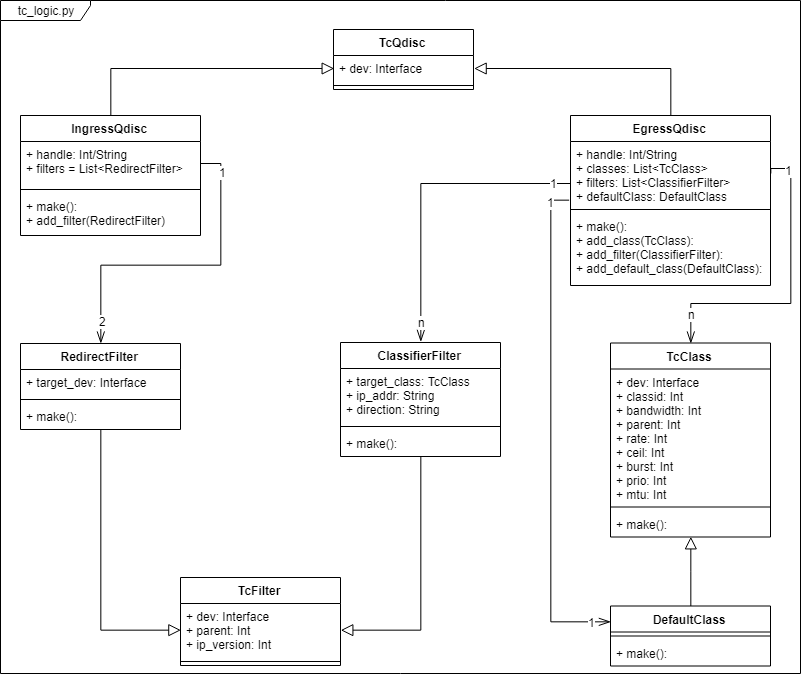

The diagram above was exported from draw.io. Its source (the exported page's mxGraphModel, read from the mxfile embedded in the PNG):
<mxGraphModel dx="1683" dy="835" grid="1" gridSize="10" guides="1" tooltips="1" connect="1" arrows="1" fold="1" page="1" pageScale="1" pageWidth="819" pageHeight="690" math="0" shadow="0">
  <root>
    <mxCell id="0" />
    <mxCell id="1" parent="0" />
    <mxCell id="2" value="tc_logic.py" style="shape=umlFrame;whiteSpace=wrap;html=1;width=90;height=20;" vertex="1" parent="1">
      <mxGeometry x="10" y="7" width="800" height="673" as="geometry" />
    </mxCell>
    <mxCell id="3" value="TcQdisc" style="swimlane;fontStyle=1;align=center;verticalAlign=top;childLayout=stackLayout;horizontal=1;startSize=26;horizontalStack=0;resizeParent=1;resizeParentMax=0;resizeLast=0;collapsible=1;marginBottom=0;" vertex="1" parent="1">
      <mxGeometry x="343" y="36" width="140" height="60" as="geometry" />
    </mxCell>
    <mxCell id="4" value="+ dev: Interface" style="text;strokeColor=none;fillColor=none;align=left;verticalAlign=top;spacingLeft=4;spacingRight=4;overflow=hidden;rotatable=0;points=[[0,0.5],[1,0.5]];portConstraint=eastwest;" vertex="1" parent="3">
      <mxGeometry y="26" width="140" height="26" as="geometry" />
    </mxCell>
    <mxCell id="5" value="" style="line;strokeWidth=1;fillColor=none;align=left;verticalAlign=middle;spacingTop=-1;spacingLeft=3;spacingRight=3;rotatable=0;labelPosition=right;points=[];portConstraint=eastwest;" vertex="1" parent="3">
      <mxGeometry y="52" width="140" height="8" as="geometry" />
    </mxCell>
    <mxCell id="6" style="edgeStyle=orthogonalEdgeStyle;rounded=0;orthogonalLoop=1;jettySize=auto;html=1;exitX=0.5;exitY=0;exitDx=0;exitDy=0;entryX=0;entryY=0.5;entryDx=0;entryDy=0;endArrow=block;endFill=0;endSize=10;" edge="1" source="7" target="4" parent="1">
      <mxGeometry relative="1" as="geometry" />
    </mxCell>
    <mxCell id="7" value="IngressQdisc" style="swimlane;fontStyle=1;align=center;verticalAlign=top;childLayout=stackLayout;horizontal=1;startSize=26;horizontalStack=0;resizeParent=1;resizeParentMax=0;resizeLast=0;collapsible=1;marginBottom=0;" vertex="1" parent="1">
      <mxGeometry x="30" y="122" width="180" height="120" as="geometry" />
    </mxCell>
    <mxCell id="8" value="+ handle: Int/String&#10;+ filters = List&lt;RedirectFilter&gt;&#10;" style="text;strokeColor=none;fillColor=none;align=left;verticalAlign=top;spacingLeft=4;spacingRight=4;overflow=hidden;rotatable=0;points=[[0,0.5],[1,0.5]];portConstraint=eastwest;" vertex="1" parent="7">
      <mxGeometry y="26" width="180" height="44" as="geometry" />
    </mxCell>
    <mxCell id="9" value="" style="line;strokeWidth=1;fillColor=none;align=left;verticalAlign=middle;spacingTop=-1;spacingLeft=3;spacingRight=3;rotatable=0;labelPosition=right;points=[];portConstraint=eastwest;" vertex="1" parent="7">
      <mxGeometry y="70" width="180" height="8" as="geometry" />
    </mxCell>
    <mxCell id="10" value="+ make(): &#10;+ add_filter(RedirectFilter)&#10;" style="text;strokeColor=none;fillColor=none;align=left;verticalAlign=top;spacingLeft=4;spacingRight=4;overflow=hidden;rotatable=0;points=[[0,0.5],[1,0.5]];portConstraint=eastwest;" vertex="1" parent="7">
      <mxGeometry y="78" width="180" height="42" as="geometry" />
    </mxCell>
    <mxCell id="11" style="edgeStyle=orthogonalEdgeStyle;rounded=0;orthogonalLoop=1;jettySize=auto;html=1;exitX=0.5;exitY=0;exitDx=0;exitDy=0;entryX=1;entryY=0.5;entryDx=0;entryDy=0;endArrow=block;endFill=0;strokeWidth=1;endSize=10;" edge="1" source="12" target="4" parent="1">
      <mxGeometry relative="1" as="geometry" />
    </mxCell>
    <mxCell id="12" value="EgressQdisc" style="swimlane;fontStyle=1;align=center;verticalAlign=top;childLayout=stackLayout;horizontal=1;startSize=26;horizontalStack=0;resizeParent=1;resizeParentMax=0;resizeLast=0;collapsible=1;marginBottom=0;" vertex="1" parent="1">
      <mxGeometry x="580" y="122" width="200" height="170" as="geometry" />
    </mxCell>
    <mxCell id="13" value="+ handle: Int/String&#10;+ classes: List&lt;TcClass&gt;&#10;+ filters: List&lt;ClassifierFilter&gt;&#10;+ defaultClass: DefaultClass" style="text;strokeColor=none;fillColor=none;align=left;verticalAlign=top;spacingLeft=4;spacingRight=4;overflow=hidden;rotatable=0;points=[[0,0.5],[1,0.5]];portConstraint=eastwest;" vertex="1" parent="12">
      <mxGeometry y="26" width="200" height="64" as="geometry" />
    </mxCell>
    <mxCell id="14" value="" style="line;strokeWidth=1;fillColor=none;align=left;verticalAlign=middle;spacingTop=-1;spacingLeft=3;spacingRight=3;rotatable=0;labelPosition=right;points=[];portConstraint=eastwest;" vertex="1" parent="12">
      <mxGeometry y="90" width="200" height="8" as="geometry" />
    </mxCell>
    <mxCell id="15" value="+ make(): &#10;+ add_class(TcClass):&#10;+ add_filter(ClassifierFilter):&#10;+ add_default_class(DefaultClass):&#10;" style="text;strokeColor=none;fillColor=none;align=left;verticalAlign=top;spacingLeft=4;spacingRight=4;overflow=hidden;rotatable=0;points=[[0,0.5],[1,0.5]];portConstraint=eastwest;" vertex="1" parent="12">
      <mxGeometry y="98" width="200" height="72" as="geometry" />
    </mxCell>
    <mxCell id="16" value="TcClass" style="swimlane;fontStyle=1;align=center;verticalAlign=top;childLayout=stackLayout;horizontal=1;startSize=26;horizontalStack=0;resizeParent=1;resizeParentMax=0;resizeLast=0;collapsible=1;marginBottom=0;" vertex="1" parent="1">
      <mxGeometry x="620" y="349.5" width="160" height="194" as="geometry" />
    </mxCell>
    <mxCell id="17" value="+ dev: Interface&#10;+ classid: Int&#10;+ bandwidth: Int&#10;+ parent: Int&#10;+ rate: Int&#10;+ ceil: Int&#10;+ burst: Int&#10;+ prio: Int&#10;+ mtu: Int&#10;" style="text;strokeColor=none;fillColor=none;align=left;verticalAlign=top;spacingLeft=4;spacingRight=4;overflow=hidden;rotatable=0;points=[[0,0.5],[1,0.5]];portConstraint=eastwest;" vertex="1" parent="16">
      <mxGeometry y="26" width="160" height="134" as="geometry" />
    </mxCell>
    <mxCell id="18" value="" style="line;strokeWidth=1;fillColor=none;align=left;verticalAlign=middle;spacingTop=-1;spacingLeft=3;spacingRight=3;rotatable=0;labelPosition=right;points=[];portConstraint=eastwest;" vertex="1" parent="16">
      <mxGeometry y="160" width="160" height="8" as="geometry" />
    </mxCell>
    <mxCell id="19" value="+ make(): " style="text;strokeColor=none;fillColor=none;align=left;verticalAlign=top;spacingLeft=4;spacingRight=4;overflow=hidden;rotatable=0;points=[[0,0.5],[1,0.5]];portConstraint=eastwest;" vertex="1" parent="16">
      <mxGeometry y="168" width="160" height="26" as="geometry" />
    </mxCell>
    <mxCell id="20" style="edgeStyle=orthogonalEdgeStyle;rounded=0;orthogonalLoop=1;jettySize=auto;html=1;entryX=0.501;entryY=0.977;entryDx=0;entryDy=0;entryPerimeter=0;endArrow=block;endFill=0;endSize=10;strokeWidth=1;" edge="1" source="21" target="19" parent="1">
      <mxGeometry relative="1" as="geometry" />
    </mxCell>
    <mxCell id="21" value="DefaultClass" style="swimlane;fontStyle=1;align=center;verticalAlign=top;childLayout=stackLayout;horizontal=1;startSize=26;horizontalStack=0;resizeParent=1;resizeParentMax=0;resizeLast=0;collapsible=1;marginBottom=0;" vertex="1" parent="1">
      <mxGeometry x="620" y="612.5" width="160" height="60" as="geometry" />
    </mxCell>
    <mxCell id="22" value="" style="line;strokeWidth=1;fillColor=none;align=left;verticalAlign=middle;spacingTop=-1;spacingLeft=3;spacingRight=3;rotatable=0;labelPosition=right;points=[];portConstraint=eastwest;" vertex="1" parent="21">
      <mxGeometry y="26" width="160" height="8" as="geometry" />
    </mxCell>
    <mxCell id="23" value="+ make(): " style="text;strokeColor=none;fillColor=none;align=left;verticalAlign=top;spacingLeft=4;spacingRight=4;overflow=hidden;rotatable=0;points=[[0,0.5],[1,0.5]];portConstraint=eastwest;" vertex="1" parent="21">
      <mxGeometry y="34" width="160" height="26" as="geometry" />
    </mxCell>
    <mxCell id="24" value="TcFilter" style="swimlane;fontStyle=1;align=center;verticalAlign=top;childLayout=stackLayout;horizontal=1;startSize=26;horizontalStack=0;resizeParent=1;resizeParentMax=0;resizeLast=0;collapsible=1;marginBottom=0;" vertex="1" parent="1">
      <mxGeometry x="190" y="584" width="160" height="88" as="geometry" />
    </mxCell>
    <mxCell id="25" value="+ dev: Interface&#10;+ parent: Int&#10;+ ip_version: Int&#10;" style="text;strokeColor=none;fillColor=none;align=left;verticalAlign=top;spacingLeft=4;spacingRight=4;overflow=hidden;rotatable=0;points=[[0,0.5],[1,0.5]];portConstraint=eastwest;" vertex="1" parent="24">
      <mxGeometry y="26" width="160" height="54" as="geometry" />
    </mxCell>
    <mxCell id="26" value="" style="line;strokeWidth=1;fillColor=none;align=left;verticalAlign=middle;spacingTop=-1;spacingLeft=3;spacingRight=3;rotatable=0;labelPosition=right;points=[];portConstraint=eastwest;" vertex="1" parent="24">
      <mxGeometry y="80" width="160" height="8" as="geometry" />
    </mxCell>
    <mxCell id="27" style="edgeStyle=orthogonalEdgeStyle;rounded=0;orthogonalLoop=1;jettySize=auto;html=1;entryX=1;entryY=0.5;entryDx=0;entryDy=0;endArrow=block;endFill=0;endSize=10;strokeWidth=1;" edge="1" source="28" target="25" parent="1">
      <mxGeometry relative="1" as="geometry" />
    </mxCell>
    <mxCell id="28" value="ClassifierFilter" style="swimlane;fontStyle=1;align=center;verticalAlign=top;childLayout=stackLayout;horizontal=1;startSize=26;horizontalStack=0;resizeParent=1;resizeParentMax=0;resizeLast=0;collapsible=1;marginBottom=0;" vertex="1" parent="1">
      <mxGeometry x="350" y="349" width="160" height="114" as="geometry" />
    </mxCell>
    <mxCell id="29" value="+ target_class: TcClass&#10;+ ip_addr: String&#10;+ direction: String&#10;" style="text;strokeColor=none;fillColor=none;align=left;verticalAlign=top;spacingLeft=4;spacingRight=4;overflow=hidden;rotatable=0;points=[[0,0.5],[1,0.5]];portConstraint=eastwest;" vertex="1" parent="28">
      <mxGeometry y="26" width="160" height="54" as="geometry" />
    </mxCell>
    <mxCell id="30" value="" style="line;strokeWidth=1;fillColor=none;align=left;verticalAlign=middle;spacingTop=-1;spacingLeft=3;spacingRight=3;rotatable=0;labelPosition=right;points=[];portConstraint=eastwest;" vertex="1" parent="28">
      <mxGeometry y="80" width="160" height="8" as="geometry" />
    </mxCell>
    <mxCell id="31" value="+ make():" style="text;strokeColor=none;fillColor=none;align=left;verticalAlign=top;spacingLeft=4;spacingRight=4;overflow=hidden;rotatable=0;points=[[0,0.5],[1,0.5]];portConstraint=eastwest;" vertex="1" parent="28">
      <mxGeometry y="88" width="160" height="26" as="geometry" />
    </mxCell>
    <mxCell id="32" style="edgeStyle=orthogonalEdgeStyle;rounded=0;orthogonalLoop=1;jettySize=auto;html=1;entryX=0;entryY=0.5;entryDx=0;entryDy=0;endArrow=block;endFill=0;endSize=10;strokeWidth=1;" edge="1" source="33" target="25" parent="1">
      <mxGeometry relative="1" as="geometry" />
    </mxCell>
    <mxCell id="33" value="RedirectFilter" style="swimlane;fontStyle=1;align=center;verticalAlign=top;childLayout=stackLayout;horizontal=1;startSize=26;horizontalStack=0;resizeParent=1;resizeParentMax=0;resizeLast=0;collapsible=1;marginBottom=0;" vertex="1" parent="1">
      <mxGeometry x="30" y="350" width="160" height="86" as="geometry" />
    </mxCell>
    <mxCell id="34" value="+ target_dev: Interface" style="text;strokeColor=none;fillColor=none;align=left;verticalAlign=top;spacingLeft=4;spacingRight=4;overflow=hidden;rotatable=0;points=[[0,0.5],[1,0.5]];portConstraint=eastwest;" vertex="1" parent="33">
      <mxGeometry y="26" width="160" height="26" as="geometry" />
    </mxCell>
    <mxCell id="35" value="" style="line;strokeWidth=1;fillColor=none;align=left;verticalAlign=middle;spacingTop=-1;spacingLeft=3;spacingRight=3;rotatable=0;labelPosition=right;points=[];portConstraint=eastwest;" vertex="1" parent="33">
      <mxGeometry y="52" width="160" height="8" as="geometry" />
    </mxCell>
    <mxCell id="36" value="+ make():" style="text;strokeColor=none;fillColor=none;align=left;verticalAlign=top;spacingLeft=4;spacingRight=4;overflow=hidden;rotatable=0;points=[[0,0.5],[1,0.5]];portConstraint=eastwest;" vertex="1" parent="33">
      <mxGeometry y="60" width="160" height="26" as="geometry" />
    </mxCell>
    <mxCell id="37" style="edgeStyle=orthogonalEdgeStyle;rounded=0;orthogonalLoop=1;jettySize=auto;html=1;exitX=1;exitY=0.5;exitDx=0;exitDy=0;entryX=0.5;entryY=0;entryDx=0;entryDy=0;endArrow=openThin;endFill=0;endSize=10;strokeWidth=1;" edge="1" source="8" target="33" parent="1">
      <mxGeometry relative="1" as="geometry" />
    </mxCell>
    <mxCell id="38" value="2" style="text;html=1;resizable=0;points=[];align=center;verticalAlign=middle;labelBackgroundColor=#ffffff;" vertex="1" connectable="0" parent="37">
      <mxGeometry x="0.8562" y="1" relative="1" as="geometry">
        <mxPoint as="offset" />
      </mxGeometry>
    </mxCell>
    <mxCell id="39" value="1" style="text;html=1;resizable=0;points=[];align=center;verticalAlign=middle;labelBackgroundColor=#ffffff;" vertex="1" connectable="0" parent="37">
      <mxGeometry x="-0.863" y="-6" relative="1" as="geometry">
        <mxPoint x="7" y="6" as="offset" />
      </mxGeometry>
    </mxCell>
    <mxCell id="40" style="edgeStyle=orthogonalEdgeStyle;rounded=0;orthogonalLoop=1;jettySize=auto;html=1;endArrow=openThin;endFill=0;endSize=10;strokeWidth=1;entryX=0.5;entryY=0;entryDx=0;entryDy=0;" edge="1" target="28" parent="1">
      <mxGeometry relative="1" as="geometry">
        <mxPoint x="430" y="320" as="targetPoint" />
        <mxPoint x="580.3333333333335" y="190" as="sourcePoint" />
        <Array as="points">
          <mxPoint x="430" y="190" />
        </Array>
      </mxGeometry>
    </mxCell>
    <mxCell id="41" value="n" style="text;html=1;resizable=0;points=[];align=center;verticalAlign=middle;labelBackgroundColor=#ffffff;" vertex="1" connectable="0" parent="40">
      <mxGeometry x="0.8756" relative="1" as="geometry">
        <mxPoint as="offset" />
      </mxGeometry>
    </mxCell>
    <mxCell id="42" value="1" style="text;html=1;resizable=0;points=[];align=center;verticalAlign=middle;labelBackgroundColor=#ffffff;" vertex="1" connectable="0" parent="40">
      <mxGeometry x="-0.8829" y="-1" relative="1" as="geometry">
        <mxPoint as="offset" />
      </mxGeometry>
    </mxCell>
    <mxCell id="43" style="edgeStyle=orthogonalEdgeStyle;rounded=0;orthogonalLoop=1;jettySize=auto;html=1;exitX=1;exitY=0.5;exitDx=0;exitDy=0;entryX=0.5;entryY=0;entryDx=0;entryDy=0;endArrow=openThin;endFill=0;endSize=10;strokeWidth=1;" edge="1" source="13" target="16" parent="1">
      <mxGeometry relative="1" as="geometry">
        <Array as="points">
          <mxPoint x="780" y="175" />
          <mxPoint x="800" y="175" />
          <mxPoint x="800" y="310" />
          <mxPoint x="700" y="310" />
        </Array>
      </mxGeometry>
    </mxCell>
    <mxCell id="44" value="1" style="text;html=1;resizable=0;points=[];align=center;verticalAlign=middle;labelBackgroundColor=#ffffff;" vertex="1" connectable="0" parent="43">
      <mxGeometry x="-0.8607" y="-1" relative="1" as="geometry">
        <mxPoint as="offset" />
      </mxGeometry>
    </mxCell>
    <mxCell id="45" value="n" style="text;html=1;resizable=0;points=[];align=center;verticalAlign=middle;labelBackgroundColor=#ffffff;" vertex="1" connectable="0" parent="43">
      <mxGeometry x="0.8037" relative="1" as="geometry">
        <mxPoint as="offset" />
      </mxGeometry>
    </mxCell>
    <mxCell id="46" style="edgeStyle=orthogonalEdgeStyle;rounded=0;orthogonalLoop=1;jettySize=auto;html=1;entryX=0;entryY=0.25;entryDx=0;entryDy=0;endArrow=openThin;endFill=0;endSize=10;strokeWidth=1;exitX=-0.007;exitY=0.909;exitDx=0;exitDy=0;exitPerimeter=0;" edge="1" source="13" target="21" parent="1">
      <mxGeometry relative="1" as="geometry">
        <Array as="points">
          <mxPoint x="560" y="206" />
          <mxPoint x="560" y="628" />
        </Array>
      </mxGeometry>
    </mxCell>
    <mxCell id="47" value="1" style="text;html=1;resizable=0;points=[];align=center;verticalAlign=middle;labelBackgroundColor=#ffffff;" vertex="1" connectable="0" parent="46">
      <mxGeometry x="-0.9242" y="2" relative="1" as="geometry">
        <mxPoint x="-3" y="1" as="offset" />
      </mxGeometry>
    </mxCell>
    <mxCell id="48" value="1" style="text;html=1;resizable=0;points=[];align=center;verticalAlign=middle;labelBackgroundColor=#ffffff;" vertex="1" connectable="0" parent="46">
      <mxGeometry x="0.9186" relative="1" as="geometry">
        <mxPoint as="offset" />
      </mxGeometry>
    </mxCell>
  </root>
</mxGraphModel>